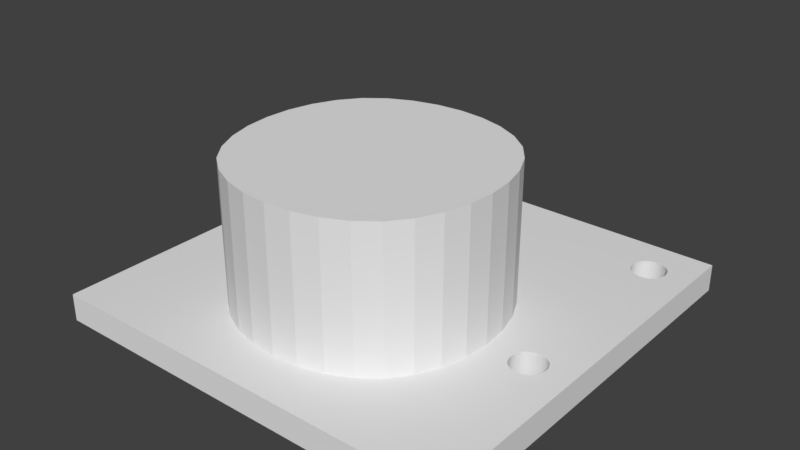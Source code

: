 # Source: flirmoduleBUscale.blend  (saved by Blender 2.77.0; exported with 4.5.12 LTS)
import bpy
from mathutils import Matrix  # noqa: F401  (used for matrix-valued properties, if any)

bpy.ops.wm.read_factory_settings(use_empty=True)
scene = bpy.context.scene
scene.name = 'Scene'

# ---- collections
col_collection_1 = bpy.data.collections.new('Collection 1'); scene.collection.children.link(col_collection_1)

# ---- world
world_world = bpy.data.worlds.new('World'); scene.world = world_world
world_world.color = (0.05088, 0.05088, 0.05088)
world_world.use_sun_shadow = False
world_world.sun_shadow_jitter_overblur = 0.0
world_world.cycles.sampling_method = 'MANUAL'

# ---- meshes
me_plane = bpy.data.meshes.new('Plane')
me_plane.from_pydata([(0.0, 0.0, 0.0), (0.0, -0.2305, 0.0), (-0.2266, -0.2266, 0.0), (-0.2305, 0.0, 0.0), (-0.2266, 0.2266, 0.0), (0.0, 0.2305, 0.0), (0.2305, 0.0, 0.0), (0.2266, -0.2266, 0.0), (0.0, -0.4609, 0.0), (-0.2168, -0.4531, 0.0), (-0.4531, -0.2168, 0.0), (-0.4609, 0.0, 0.0), (0.2266, 0.2266, 0.0), (-0.4531, 0.2168, 0.0), (-0.2168, 0.4531, 0.0), (0.0, 0.4609, 0.0), (0.4609, 0.0, 0.0), (0.4531, -0.2168, 0.0), (0.2168, -0.4531, 0.0), (0.0, -0.6914, 0.0), (-0.2031, -0.6797, 0.0), (-0.4326, -0.4326, 0.0), (-0.6797, -0.2031, 0.0), (-0.6914, 0.0, 0.0), (0.2168, 0.4531, 0.0), (0.4531, 0.2168, 0.0), (-0.6797, 0.2031, 0.0), (-0.4326, 0.4326, 0.0), (-0.2031, 0.6797, 0.0), (0.0, 0.6914, 0.0), (0.6914, 0.0, 0.0), (0.6797, -0.2031, 0.0), (0.4326, -0.4326, 0.0), (0.2031, -0.6797, 0.0), (0.0, -0.9219, 0.0), (-0.1875, -0.9062, 0.0), (-0.4023, -0.6465, 0.0), (-0.6465, -0.4023, 0.0), (-0.9062, -0.1875, 0.0), (-0.9219, 0.0, 0.0), (0.2031, 0.6797, 0.0), (0.4326, 0.4326, 0.0), (0.6797, 0.2031, 0.0), (-0.9062, 0.1875, 0.0), (-0.6465, 0.4023, 0.0), (-0.4023, 0.6465, 0.0), (-0.1875, 0.9062, 0.0), (0.0, 0.9219, 0.0), (0.9219, 0.0, 0.0), (0.9062, -0.1875, 0.0), (0.6465, -0.4023, 0.0), (0.4023, -0.6465, 0.0), (0.1875, -0.9062, 0.0), (1.256, -0.1209, 0.0), (1.28, -0.1147, 0.0), (1.302, -0.1043, 0.0), (1.321, -0.08966, 0.0), (1.336, -0.0709, 0.0), (1.346, -0.049, 0.0), (1.352, -0.02502, 0.0), (1.354, 0.0, 0.0), (1.352, 0.02502, 0.0), (1.346, 0.049, 0.0), (1.336, 0.0709, 0.0), (1.321, 0.08966, 0.0), (1.302, 0.1043, 0.0), (1.28, 0.1147, 0.0), (1.539, 1.816, 0.0), (1.539, -1.262, 0.0), (-1.539, -1.262, 0.0), (-0.8594, -0.3672, 0.0), (-0.7813, -0.5312, 0.0), (-0.6719, -0.6719, 0.0), (-0.5312, -0.7813, 0.0), (-0.3672, -0.8594, 0.0), (0.3672, -0.8594, 0.0), (0.5312, -0.7813, 0.0), (0.6719, -0.6719, 0.0), (0.7813, -0.5312, 0.0), (0.8594, -0.3672, 0.0), (1.231, -0.123, 0.0), (-0.5938, -0.5938, 0.0), (0.1875, 0.9062, 0.0), (0.4023, 0.6465, 0.0), (0.6465, 0.4023, 0.0), (0.9062, 0.1875, 0.0), (-1.231, -0.123, 0.0), (-1.539, 1.816, 0.0), (-1.237, 1.614, 0.0), (-1.262, 1.616, 0.0), (-1.287, 1.614, 0.0), (-1.311, 1.608, 0.0), (-1.333, 1.597, 0.0), (-1.352, 1.583, 0.0), (-1.366, 1.564, 0.0), (-1.377, 1.542, 0.0), (-1.383, 1.518, 0.0), (-1.385, 1.493, 0.0), (-1.383, 1.468, 0.0), (-1.377, 1.444, 0.0), (-1.366, 1.422, 0.0), (-1.206, 0.1209, 0.0), (-1.231, 0.123, 0.0), (-1.256, 0.1209, 0.0), (-1.28, 0.1147, 0.0), (-1.302, 0.1043, 0.0), (-1.321, 0.08966, 0.0), (-1.336, 0.0709, 0.0), (-1.346, 0.049, 0.0), (-1.352, 0.02502, 0.0), (-1.354, 0.0, 0.0), (-1.352, -0.02502, 0.0), (-1.346, -0.049, 0.0), (-1.336, -0.0709, 0.0), (-1.321, -0.08966, 0.0), (-1.302, -0.1043, 0.0), (-1.28, -0.1147, 0.0), (-1.256, -0.1209, 0.0), (-1.206, -0.1209, 0.0), (-1.182, -0.1147, 0.0), (-1.16, -0.1043, 0.0), (-1.142, -0.08966, 0.0), (-1.127, -0.0709, 0.0), (-1.117, -0.049, 0.0), (-1.11, -0.02502, 0.0), (-1.108, 0.0, 0.0), (-1.11, 0.02502, 0.0), (-1.117, 0.049, 0.0), (-1.127, 0.0709, 0.0), (-1.142, 0.08966, 0.0), (-1.16, 0.1043, 0.0), (-1.182, 0.1147, 0.0), (-1.352, 1.403, 0.0), (-1.333, 1.389, 0.0), (-1.311, 1.378, 0.0), (-1.287, 1.372, 0.0), (-1.262, 1.37, 0.0), (-0.6719, 0.6719, 0.0), (-0.7813, 0.5312, 0.0), (-0.8594, 0.3672, 0.0), (-0.5938, 0.5938, 0.0), (-0.3672, 0.8594, 0.0), (-1.237, 1.372, 0.0), (-1.213, 1.378, 0.0), (-1.191, 1.389, 0.0), (-1.172, 1.403, 0.0), (-1.158, 1.422, 0.0), (-1.147, 1.444, 0.0), (-1.141, 1.468, 0.0), (-1.139, 1.493, 0.0), (-1.141, 1.518, 0.0), (-1.147, 1.542, 0.0), (-1.158, 1.564, 0.0), (-1.172, 1.583, 0.0), (-1.191, 1.597, 0.0), (-1.213, 1.608, 0.0), (1.354, 1.478, 0.0), (1.352, 1.503, 0.0), (1.346, 1.527, 0.0), (1.336, 1.548, 0.0), (1.321, 1.567, 0.0), (1.302, 1.582, 0.0), (1.28, 1.592, 0.0), (1.256, 1.599, 0.0), (1.231, 1.601, 0.0), (1.206, 1.599, 0.0), (1.182, 1.592, 0.0), (1.16, 1.582, 0.0), (1.142, 1.567, 0.0), (1.127, 1.548, 0.0), (1.117, 1.527, 0.0), (1.11, 1.503, 0.0), (1.108, 1.478, 0.0), (0.5312, 0.7813, 0.0), (0.3672, 0.8594, 0.0), (-0.5312, 0.7813, 0.0), (1.256, 0.1209, 0.0), (1.231, 0.123, 0.0), (1.206, 0.1209, 0.0), (1.182, 0.1147, 0.0), (1.16, 0.1043, 0.0), (1.142, 0.08966, 0.0), (1.127, 0.0709, 0.0), (1.117, 0.049, 0.0), (1.11, 0.02502, 0.0), (1.108, 0.0, 0.0), (1.11, -0.02502, 0.0), (1.117, -0.049, 0.0), (1.127, -0.0709, 0.0), (1.142, -0.08966, 0.0), (1.16, -0.1043, 0.0), (1.182, -0.1147, 0.0), (1.206, -0.1209, 0.0), (0.5938, -0.5938, 0.0), (1.231, -0.123, 0.2001), (1.256, -0.1209, 0.2001), (1.28, -0.1147, 0.2001), (1.302, -0.1043, 0.2001), (1.321, -0.08966, 0.2001), (1.336, -0.0709, 0.2001), (1.346, -0.049, 0.2001), (1.352, -0.02502, 0.2001), (1.354, 0.0, 0.2001), (1.352, 0.02502, 0.2001), (1.346, 0.049, 0.2001), (1.336, 0.0709, 0.2001), (1.321, 0.08966, 0.2001), (1.302, 0.1043, 0.2001), (1.28, 0.1147, 0.2001), (1.539, 1.816, 0.2001), (1.539, -1.262, 0.2001), (-1.539, -1.262, 0.2001), (0.5938, 0.5938, 0.0), (0.8594, 0.3672, 0.0), (1.256, 1.357, 0.0), (1.28, 1.363, 0.0), (1.302, 1.373, 0.0), (1.321, 1.388, 0.0), (1.336, 1.407, 0.0), (1.346, 1.429, 0.0), (1.352, 1.453, 0.0), (0.7813, 0.5312, 0.0), (0.6719, 0.6719, 0.0), (1.11, 1.453, 0.0), (1.117, 1.429, 0.0), (1.127, 1.407, 0.0), (1.142, 1.388, 0.0), (1.16, 1.373, 0.0), (1.182, 1.363, 0.0), (1.206, 1.357, 0.0), (1.231, 1.355, 0.0), (-1.383, 1.468, 0.2001), (-1.377, 1.444, 0.2001), (-1.366, 1.422, 0.2001), (-1.352, 1.403, 0.2001), (-1.333, 1.389, 0.2001), (-1.311, 1.378, 0.2001), (-1.287, 1.372, 0.2001), (-1.262, 1.37, 0.2001), (-1.539, 1.816, 0.2001), (-1.237, 1.614, 0.2001), (-1.262, 1.616, 0.2001), (-1.287, 1.614, 0.2001), (-1.311, 1.608, 0.2001), (-1.333, 1.597, 0.2001), (-1.352, 1.583, 0.2001), (-1.366, 1.564, 0.2001), (-1.377, 1.542, 0.2001), (-1.383, 1.518, 0.2001), (-1.385, 1.493, 0.2001), (-1.237, 1.372, 0.2001), (-1.213, 1.378, 0.2001), (-1.191, 1.389, 0.2001), (-1.172, 1.403, 0.2001), (-1.158, 1.422, 0.2001), (-1.147, 1.444, 0.2001), (-1.141, 1.468, 0.2001), (-1.139, 1.493, 0.2001), (-1.141, 1.518, 0.2001), (-1.147, 1.542, 0.2001), (-1.158, 1.564, 0.2001), (-1.172, 1.583, 0.2001), (-1.191, 1.597, 0.2001), (-1.213, 1.608, 0.2001), (1.354, 1.478, 0.2001), (1.352, 1.503, 0.2001), (1.346, 1.527, 0.2001), (1.336, 1.548, 0.2001), (1.321, 1.567, 0.2001), (1.302, 1.582, 0.2001), (1.28, 1.592, 0.2001), (1.256, 1.599, 0.2001), (1.231, 1.601, 0.2001), (1.206, 1.599, 0.2001), (1.182, 1.592, 0.2001), (1.16, 1.582, 0.2001), (1.142, 1.567, 0.2001), (1.127, 1.548, 0.2001), (1.117, 1.527, 0.2001), (1.11, 1.503, 0.2001), (1.108, 1.478, 0.2001), (1.206, -0.1209, 0.2001), (1.256, 0.1209, 0.2001), (1.231, 0.123, 0.2001), (1.206, 0.1209, 0.2001), (1.182, 0.1147, 0.2001), (1.16, 0.1043, 0.2001), (1.142, 0.08966, 0.2001), (1.127, 0.0709, 0.2001), (1.117, 0.049, 0.2001), (1.11, 0.02502, 0.2001), (1.108, 0.0, 0.2001), (1.11, -0.02502, 0.2001), (1.117, -0.049, 0.2001), (1.127, -0.0709, 0.2001), (1.142, -0.08966, 0.2001), (1.16, -0.1043, 0.2001), (1.182, -0.1147, 0.2001), (0.9062, -0.1875, 0.2001), (0.8594, -0.3672, 0.2001), (0.7813, -0.5312, 0.2001), (0.6719, -0.6719, 0.2001), (0.5312, -0.7813, 0.2001), (0.3672, -0.8594, 0.2001), (0.1875, -0.9062, 0.2001), (0.0, -0.9219, 0.2001), (1.352, 1.453, 0.2001), (-1.206, -0.1209, 0.2001), (-1.231, -0.123, 0.2001), (-0.9062, -0.1875, 0.2001), (-0.9219, 0.0, 0.2001), (-0.9062, 0.1875, 0.2001), (-0.8594, 0.3672, 0.2001), (-0.7813, 0.5312, 0.2001), (-0.6719, 0.6719, 0.2001), (-1.302, 0.1043, 0.2001), (-1.28, 0.1147, 0.2001), (-1.256, 0.1209, 0.2001), (-1.231, 0.123, 0.2001), (-1.206, 0.1209, 0.2001), (-1.182, 0.1147, 0.2001), (-1.16, 0.1043, 0.2001), (-1.142, 0.08966, 0.2001), (-1.127, 0.0709, 0.2001), (-1.117, 0.049, 0.2001), (-1.11, 0.02502, 0.2001), (-1.108, 0.0, 0.2001), (-1.11, -0.02502, 0.2001), (-1.117, -0.049, 0.2001), (-1.127, -0.0709, 0.2001), (-1.142, -0.08966, 0.2001), (-1.16, -0.1043, 0.2001), (-1.182, -0.1147, 0.2001), (-1.256, -0.1209, 0.2001), (-1.28, -0.1147, 0.2001), (-1.302, -0.1043, 0.2001), (-1.321, -0.08966, 0.2001), (-1.336, -0.0709, 0.2001), (-1.346, -0.049, 0.2001), (-1.352, -0.02502, 0.2001), (-1.354, 0.0, 0.2001), (-1.352, 0.02502, 0.2001), (-1.346, 0.049, 0.2001), (-1.336, 0.0709, 0.2001), (-1.321, 0.08966, 0.2001), (-0.1875, -0.9062, 0.2001), (-0.3672, -0.8594, 0.2001), (-0.5312, -0.7813, 0.2001), (-0.6719, -0.6719, 0.2001), (-0.7813, -0.5312, 0.2001), (-0.8594, -0.3672, 0.2001), (1.231, 1.355, 0.2001), (1.256, 1.357, 0.2001), (1.28, 1.363, 0.2001), (1.302, 1.373, 0.2001), (1.321, 1.388, 0.2001), (1.336, 1.407, 0.2001), (1.346, 1.429, 0.2001), (1.11, 1.453, 0.2001), (1.117, 1.429, 0.2001), (1.127, 1.407, 0.2001), (1.142, 1.388, 0.2001), (1.16, 1.373, 0.2001), (1.182, 1.363, 0.2001), (1.206, 1.357, 0.2001), (-0.5312, 0.7813, 0.2001), (-0.3672, 0.8594, 0.2001), (-0.1875, 0.9062, 0.2001), (0.0, 0.9219, 0.2001), (0.1875, 0.9062, 0.2001), (0.3672, 0.8594, 0.2001), (0.5312, 0.7813, 0.2001), (0.6719, 0.6719, 0.2001), (0.7813, 0.5312, 0.2001), (0.8594, 0.3672, 0.2001), (0.9062, 0.1875, 0.2001), (0.9219, 0.0, 0.2001), (0.9062, -0.1875, 1.231), (0.8594, -0.3672, 1.231), (0.7813, -0.5312, 1.231), (0.6719, -0.6719, 1.231), (0.5312, -0.7813, 1.231), (0.3672, -0.8594, 1.231), (0.1875, -0.9062, 1.231), (0.0, -0.9219, 1.231), (-0.1875, -0.9062, 1.231), (-0.3672, -0.8594, 1.231), (-0.5312, -0.7813, 1.231), (-0.6719, -0.6719, 1.231), (-0.7813, -0.5312, 1.231), (-0.8594, -0.3672, 1.231), (-0.9062, -0.1875, 1.231), (-0.9219, 0.0, 1.231), (-0.9062, 0.1875, 1.231), (-0.8594, 0.3672, 1.231), (-0.7813, 0.5312, 1.231), (-0.6719, 0.6719, 1.231), (-0.5312, 0.7813, 1.231), (-0.3672, 0.8594, 1.231), (-0.1875, 0.9062, 1.231), (0.0, 0.9219, 1.231), (0.1875, 0.9062, 1.231), (0.3672, 0.8594, 1.231), (0.5312, 0.7813, 1.231), (0.6719, 0.6719, 1.231), (0.7813, 0.5312, 1.231), (0.8594, 0.3672, 1.231), (0.9062, 0.1875, 1.231), (0.9219, 0.0, 1.231), (0.6797, -0.2031, 1.231), (0.6465, -0.4023, 1.231), (0.5938, -0.5938, 1.231), (0.4023, -0.6465, 1.231), (0.2031, -0.6797, 1.231), (0.0, -0.6914, 1.231), (-0.2031, -0.6797, 1.231), (-0.4023, -0.6465, 1.231), (-0.5938, -0.5938, 1.231), (-0.6465, -0.4023, 1.231), (-0.6797, -0.2031, 1.231), (-0.6914, 0.0, 1.231), (-0.6797, 0.2031, 1.231), (-0.6465, 0.4023, 1.231), (-0.5938, 0.5938, 1.231), (-0.4023, 0.6465, 1.231), (-0.2031, 0.6797, 1.231), (0.0, 0.6914, 1.231), (0.2031, 0.6797, 1.231), (0.4023, 0.6465, 1.231), (0.5938, 0.5938, 1.231), (0.6465, 0.4023, 1.231), (0.6797, 0.2031, 1.231), (0.6914, 0.0, 1.231), (0.4531, -0.2168, 1.231), (0.4326, -0.4326, 1.231), (0.2168, -0.4531, 1.231), (0.0, -0.4609, 1.231), (-0.2168, -0.4531, 1.231), (-0.4326, -0.4326, 1.231), (-0.4531, -0.2168, 1.231), (-0.4609, 0.0, 1.231), (-0.4531, 0.2168, 1.231), (-0.4326, 0.4326, 1.231), (-0.2168, 0.4531, 1.231), (0.0, 0.4609, 1.231), (0.2168, 0.4531, 1.231), (0.4326, 0.4326, 1.231), (0.4531, 0.2168, 1.231), (0.4609, 0.0, 1.231), (0.2266, -0.2266, 1.231), (0.0, -0.2305, 1.231), (-0.2266, -0.2266, 1.231), (-0.2305, 0.0, 1.231), (-0.2266, 0.2266, 1.231), (0.0, 0.2305, 1.231), (0.2266, 0.2266, 1.231), (0.2305, 0.0, 1.231), (0.0, 0.0, 1.231)], [], [(0, 1, 2, 3), (0, 3, 4, 5), (0, 6, 7, 1), (1, 8, 9, 2), (3, 2, 10, 11), (0, 5, 12, 6), (3, 11, 13, 4), (5, 4, 14, 15), (6, 16, 17, 7), (1, 7, 18, 8), (8, 19, 20, 9), (2, 9, 21, 10), (11, 10, 22, 23), (5, 15, 24, 12), (6, 12, 25, 16), (11, 23, 26, 13), (4, 13, 27, 14), (15, 14, 28, 29), (16, 30, 31, 17), (7, 17, 32, 18), (8, 18, 33, 19), (19, 34, 35, 20), (9, 20, 36, 21), (10, 21, 37, 22), (23, 22, 38, 39), (15, 29, 40, 24), (12, 24, 41, 25), (16, 25, 42, 30), (23, 39, 43, 26), (13, 26, 44, 27), (14, 27, 45, 28), (29, 28, 46, 47), (30, 48, 49, 31), (17, 31, 50, 32), (18, 32, 51, 33), (19, 33, 52, 34), (53, 54, 55, 56, 57, 58, 59, 60, 61, 62, 63, 64, 65, 66, 67, 68, 69, 39, 38, 70, 71, 72, 73, 74, 35, 34, 52, 75, 76, 77, 78, 79, 49, 80), (20, 35, 74, 36), (21, 36, 81, 37), (22, 37, 70, 38), (29, 47, 82, 40), (24, 40, 83, 41), (25, 41, 84, 42), (30, 42, 85, 48), (86, 69, 87, 67, 88, 89, 90, 91, 92, 93, 94, 95, 96, 97, 98, 99, 100, 101, 102, 103, 104, 105, 106, 107, 108, 109, 110, 111, 112, 113, 114, 115, 116, 117), (118, 119, 120, 121, 122, 123, 124, 125, 126, 127, 128, 129, 130, 131, 101, 100, 132, 133, 134, 135, 136, 137, 138, 139, 43, 39, 69, 86), (26, 43, 139, 44), (27, 44, 140, 45), (28, 45, 141, 46), (136, 142, 143, 144, 145, 146, 147, 148, 149, 150, 151, 152, 153, 154, 155, 88, 67, 156, 157, 158, 159, 160, 161, 162, 163, 164, 165, 166, 167, 168, 169, 170, 171, 172, 173, 174, 82, 47, 46, 141, 175, 137), (80, 49, 48, 67, 66, 176, 177, 178, 179, 180, 181, 182, 183, 184, 185, 186, 187, 188, 189, 190, 191, 192), (31, 49, 79, 50), (32, 50, 193, 51), (33, 51, 75, 52), (53, 80, 194, 195), (54, 53, 195, 196), (55, 54, 196, 197), (56, 55, 197, 198), (57, 56, 198, 199), (58, 57, 199, 200), (59, 58, 200, 201), (60, 59, 201, 202), (61, 60, 202, 203), (62, 61, 203, 204), (63, 62, 204, 205), (64, 63, 205, 206), (65, 64, 206, 207), (66, 65, 207, 208), (68, 67, 209, 210), (69, 68, 210, 211), (37, 81, 71, 70), (81, 73, 72, 71), (36, 74, 73, 81), (51, 193, 76, 75), (193, 78, 77, 76), (50, 79, 78, 193), (40, 82, 174, 83), (41, 83, 212, 84), (42, 84, 213, 85), (214, 215, 216, 217, 218, 219, 220, 156, 67, 48, 85, 213, 221, 222, 173, 172, 223, 224, 225, 226, 227, 228, 229, 230), (99, 98, 231, 232), (100, 99, 232, 233), (132, 100, 233, 234), (133, 132, 234, 235), (134, 133, 235, 236), (135, 134, 236, 237), (136, 135, 237, 238), (140, 138, 137, 175), (44, 139, 138, 140), (87, 69, 211, 239), (67, 87, 239, 209), (89, 88, 240, 241), (90, 89, 241, 242), (91, 90, 242, 243), (92, 91, 243, 244), (93, 92, 244, 245), (94, 93, 245, 246), (95, 94, 246, 247), (96, 95, 247, 248), (97, 96, 248, 249), (98, 97, 249, 231), (45, 140, 175, 141), (142, 136, 238, 250), (143, 142, 250, 251), (144, 143, 251, 252), (145, 144, 252, 253), (146, 145, 253, 254), (147, 146, 254, 255), (148, 147, 255, 256), (149, 148, 256, 257), (150, 149, 257, 258), (151, 150, 258, 259), (152, 151, 259, 260), (153, 152, 260, 261), (154, 153, 261, 262), (155, 154, 262, 263), (88, 155, 263, 240), (157, 156, 264, 265), (158, 157, 265, 266), (159, 158, 266, 267), (160, 159, 267, 268), (161, 160, 268, 269), (162, 161, 269, 270), (163, 162, 270, 271), (164, 163, 271, 272), (165, 164, 272, 273), (166, 165, 273, 274), (167, 166, 274, 275), (168, 167, 275, 276), (169, 168, 276, 277), (170, 169, 277, 278), (171, 170, 278, 279), (172, 171, 279, 280), (83, 174, 173, 212), (80, 192, 281, 194), (176, 66, 208, 282), (177, 176, 282, 283), (178, 177, 283, 284), (179, 178, 284, 285), (180, 179, 285, 286), (181, 180, 286, 287), (182, 181, 287, 288), (183, 182, 288, 289), (184, 183, 289, 290), (185, 184, 290, 291), (186, 185, 291, 292), (187, 186, 292, 293), (188, 187, 293, 294), (189, 188, 294, 295), (190, 189, 295, 296), (191, 190, 296, 297), (192, 191, 297, 281), (195, 194, 298, 299, 300, 301, 302, 303, 304, 305, 210, 209, 273, 272, 271, 270, 269, 268, 267, 266, 265, 264, 306, 282, 208, 207, 206, 205, 204, 203, 202, 201, 200, 199, 198, 197, 196), (307, 308, 309, 310, 311, 312, 313, 314, 238, 237, 236, 235, 234, 233, 315, 316, 317, 318, 319, 320, 321, 322, 323, 324, 325, 326, 327, 328, 329, 330, 331, 332), (308, 333, 334, 335, 336, 337, 338, 339, 340, 341, 342, 343, 344, 315, 233, 232, 231, 249, 248, 247, 246, 245, 244, 243, 242, 239, 211, 210, 305, 345, 346, 347, 348, 349, 350, 309), (84, 212, 221, 213), (214, 230, 351, 352), (215, 214, 352, 353), (216, 215, 353, 354), (217, 216, 354, 355), (218, 217, 355, 356), (219, 218, 356, 357), (220, 219, 357, 306), (156, 220, 306, 264), (212, 173, 222, 221), (223, 172, 280, 358), (224, 223, 358, 359), (225, 224, 359, 360), (226, 225, 360, 361), (227, 226, 361, 362), (228, 227, 362, 363), (229, 228, 363, 364), (230, 229, 364, 351), (238, 314, 365, 366, 367, 209, 239, 242, 241, 240, 263, 262, 261, 260, 259, 258, 257, 256, 255, 254, 253, 252, 251, 250), (351, 364, 363, 362, 361, 360, 359, 358, 280, 279, 278, 277, 276, 275, 274, 273, 209, 367, 368, 369, 370, 371, 372), (194, 281, 297, 296, 295, 294, 293, 292, 291, 290, 289, 288, 287, 286, 285, 284, 283, 282, 306, 357, 356, 355, 354, 353, 352, 351, 372, 373, 374, 375, 376, 298), (298, 377, 378, 299), (299, 378, 379, 300), (300, 379, 380, 301), (301, 380, 381, 302), (302, 381, 382, 303), (303, 382, 383, 304), (304, 383, 384, 305), (305, 384, 385, 345), (345, 385, 386, 346), (346, 386, 387, 347), (347, 387, 388, 348), (348, 388, 389, 349), (349, 389, 390, 350), (350, 390, 391, 309), (309, 391, 392, 310), (310, 392, 393, 311), (311, 393, 394, 312), (312, 394, 395, 313), (313, 395, 396, 314), (314, 396, 397, 365), (365, 397, 398, 366), (366, 398, 399, 367), (367, 399, 400, 368), (368, 400, 401, 369), (369, 401, 402, 370), (370, 402, 403, 371), (371, 403, 404, 372), (372, 404, 405, 373), (373, 405, 406, 374), (374, 406, 407, 375), (375, 407, 408, 376), (376, 408, 377, 298), (409, 410, 378, 377), (410, 411, 379, 378), (411, 381, 380, 379), (412, 382, 381, 411), (413, 383, 382, 412), (414, 384, 383, 413), (414, 415, 385, 384), (415, 416, 386, 385), (416, 417, 387, 386), (417, 389, 388, 387), (418, 390, 389, 417), (419, 391, 390, 418), (420, 392, 391, 419), (420, 421, 393, 392), (421, 422, 394, 393), (422, 423, 395, 394), (423, 397, 396, 395), (424, 398, 397, 423), (425, 399, 398, 424), (426, 400, 399, 425), (426, 427, 401, 400), (427, 428, 402, 401), (428, 429, 403, 402), (429, 405, 404, 403), (430, 406, 405, 429), (431, 407, 406, 430), (432, 408, 407, 431), (432, 409, 377, 408), (433, 434, 410, 409), (434, 412, 411, 410), (435, 413, 412, 434), (436, 414, 413, 435), (436, 437, 415, 414), (437, 438, 416, 415), (438, 418, 417, 416), (439, 419, 418, 438), (440, 420, 419, 439), (440, 441, 421, 420), (441, 442, 422, 421), (442, 424, 423, 422), (443, 425, 424, 442), (444, 426, 425, 443), (444, 445, 427, 426), (445, 446, 428, 427), (446, 430, 429, 428), (447, 431, 430, 446), (448, 432, 431, 447), (448, 433, 409, 432), (449, 435, 434, 433), (450, 436, 435, 449), (450, 451, 437, 436), (451, 439, 438, 437), (452, 440, 439, 451), (452, 453, 441, 440), (453, 443, 442, 441), (454, 444, 443, 453), (454, 455, 445, 444), (455, 447, 446, 445), (456, 448, 447, 455), (456, 449, 433, 448), (457, 450, 449, 456), (457, 452, 451, 450), (457, 454, 453, 452), (457, 456, 455, 454), (115, 114, 336, 335), (116, 115, 335, 334), (114, 113, 337, 336), (117, 116, 334, 333), (113, 112, 338, 337), (86, 117, 333, 308), (112, 111, 339, 338), (118, 86, 308, 307), (111, 110, 340, 339), (119, 118, 307, 332), (110, 109, 341, 340), (120, 119, 332, 331), (109, 108, 342, 341), (121, 120, 331, 330), (108, 107, 343, 342), (122, 121, 330, 329), (107, 106, 344, 343), (123, 122, 329, 328), (106, 105, 315, 344), (124, 123, 328, 327), (105, 104, 316, 315), (125, 124, 327, 326), (104, 103, 317, 316), (126, 125, 326, 325), (103, 102, 318, 317), (127, 126, 325, 324), (102, 101, 319, 318), (128, 127, 324, 323), (101, 131, 320, 319), (129, 128, 323, 322), (131, 130, 321, 320), (130, 129, 322, 321)])
me_plane.use_remesh_preserve_volume = False
me_plane.use_remesh_preserve_attributes = False
me_plane.use_mirror_vertex_groups = False
me_plane.update()

# ---- objects
ob_plane = bpy.data.objects.new('Plane', me_plane)

# ---- transforms, parenting, visibility, modifiers, constraints
ob_plane.location = (0.0, 0.0, 0.0)
ob_plane.scale = (0.3249, 0.3249, 0.3249)
ob_plane.lineart.crease_threshold = 0.0

# ---- collection membership
col_collection_1.objects.link(ob_plane)

# ---- scene / render settings (as saved in the file)
scene.frame_start = 1; scene.frame_end = 250; scene.frame_set(1)
scene.render.engine = 'BLENDER_EEVEE_NEXT'
scene.render.resolution_percentage = 50
scene.render.dither_intensity = 0.0
scene.cycles.use_denoising = False
scene.cycles.samples = 128
scene.cycles.sampling_pattern = 'TABULATED_SOBOL'
scene.cycles.light_sampling_threshold = 0.0
scene.cycles.use_adaptive_sampling = False
scene.cycles.use_light_tree = False
scene.cycles.blur_glossy = 0.0
scene.cycles.sample_clamp_indirect = 0.0
scene.view_settings.view_transform = 'Standard'
bpy.context.view_layer.update()

# ---- added for rendering (the .blend has no active camera and no usable light): camera, sun
cam_auto = bpy.data.cameras.new('AutoCamera')
cam_auto.lens = 50.0
cam_auto.sensor_width = 36.0
cam_auto.clip_end = 1000.0
ob_auto_camera = bpy.data.objects.new('AutoCamera', cam_auto)
scene.collection.objects.link(ob_auto_camera)
ob_auto_camera.location = (1.3598, -1.54176, 1.28784)
ob_auto_camera.rotation_euler = (1.09748, -7.21219e-08, 0.694738)
scene.camera = ob_auto_camera
light_auto_sun = bpy.data.lights.new('AutoSun', 'SUN')
light_auto_sun.energy = 3.0
light_auto_sun.angle = 0.0523599
ob_auto_sun = bpy.data.objects.new('AutoSun', light_auto_sun)
scene.collection.objects.link(ob_auto_sun)
ob_auto_sun.rotation_euler = (0.872665, 0.174533, 0.523599)
bpy.context.view_layer.update()
